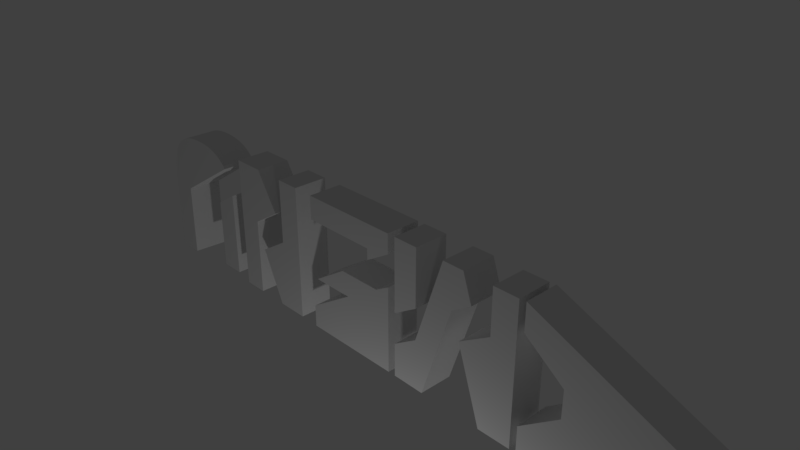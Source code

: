 # Source: MenuArrow.blend  (saved by Blender 2.78.0; exported with 4.5.12 LTS)
import bpy
from mathutils import Matrix  # noqa: F401  (used for matrix-valued properties, if any)

bpy.ops.wm.read_factory_settings(use_empty=True)
scene = bpy.context.scene
scene.name = 'Scene'

# ---- collections
col_collection_1 = bpy.data.collections.new('Collection 1'); scene.collection.children.link(col_collection_1)

# ---- world
world_world = bpy.data.worlds.new('World'); scene.world = world_world
world_world.color = (0.05088, 0.05088, 0.05088)
world_world.use_sun_shadow = False
world_world.sun_shadow_jitter_overblur = 0.0
world_world.cycles.sampling_method = 'MANUAL'

# ---- cameras
cam_camera = bpy.data.cameras.new('Camera')
cam_camera.clip_end = 100.0
cam_camera.lens = 35.0
cam_camera.sensor_width = 32.0
cam_camera.sensor_height = 18.0
cam_camera.ortho_scale = 7.314
cam_camera.dof.focus_distance = 0.0
cam_camera.dof.aperture_fstop = 128.0

# ---- lights
light_lamp = bpy.data.lights.new('Lamp', 'POINT')
light_lamp.transmission_factor = 0.0
light_lamp.cutoff_distance = 30.0
light_lamp.energy = 100.0
light_lamp.shadow_buffer_clip_start = 1.001
light_lamp.shadow_soft_size = 0.1
light_lamp.shadow_maximum_resolution = 0.006
light_lamp.use_absolute_resolution = True

# ---- meshes
me_plane = bpy.data.meshes.new('Plane')
me_plane.from_pydata([(-2.845, -1.367, 0.1984), (-2.845, -1.367, -0.3016), (-1.631, 0.0898, 0.2844), (-2.457, -1.346, -0.2156), (-2.095, -0.1969, -0.2156), (0.4462, -0.2273, 0.2844), (0.6659, -0.1014, 0.2844), (0.6659, 0.3566, 0.2844), (0.2885, 0.1293, 0.2844), (0.2885, 0.2937, 0.2844), (2.202, -1.361, 0.2844), (1.855, -0.3066, 0.2844), (2.319, -0.01986, 0.2844), (2.319, 0.6305, 0.2844), (1.266, -1.361, 0.2844), (0.7827, -1.353, 0.2844), (0.7827, -0.8672, 0.2844), (1.148, -0.6353, 0.2844), (1.577, 0.6387, 0.2844), (1.889, 0.6373, 0.2844), (2.025, 0.2389, 0.2844), (1.73, 0.05008, 0.2844), (1.148, -0.1889, 0.2844), (0.7827, -0.4162, 0.2844), (-3.211, -0.2953, 0.1984), (-3.211, -1.367, 0.1984), (-3.211, -1.367, -0.3016), (-3.211, -0.2953, -0.3016), (-2.845, -0.06805, 0.1984), (-2.845, -0.06805, -0.3016), (-4.286, -0.2658, -0.2156), (-4.285, -0.1734, -0.2156), (-4.28, -0.08649, -0.2156), (-4.272, -0.00514, -0.2156), (-4.261, 0.07067, -0.2156), (-4.246, 0.1409, -0.2156), (-4.228, 0.2057, -0.2156), (-4.208, 0.2649, -0.2156), (-4.183, 0.3185, -0.2156), (-4.156, 0.3667, -0.2156), (-4.126, 0.4093, -0.2156), (-4.092, 0.4463, -0.2156), (-4.055, 0.4778, -0.2156), (-4.022, 0.5035, -0.2156), (-3.987, 0.527, -0.2156), (-3.949, 0.5482, -0.2156), (-3.909, 0.5672, -0.2156), (-3.866, 0.584, -0.2156), (-3.821, 0.5985, -0.2156), (-3.774, 0.6108, -0.2156), (-3.724, 0.6208, -0.2156), (-3.671, 0.6286, -0.2156), (-3.616, 0.6342, -0.2156), (-3.559, 0.6376, -0.2156), (-3.499, 0.6387, -0.2156), (-3.424, 0.6369, -0.2156), (-3.353, 0.6317, -0.2156), (-3.285, 0.6229, -0.2156), (-3.222, 0.6106, -0.2156), (-3.162, 0.5948, -0.2156), (-3.106, 0.5755, -0.2156), (-3.054, 0.5526, -0.2156), (-3.005, 0.5263, -0.2156), (-2.96, 0.4964, -0.2156), (-2.92, 0.463, -0.2156), (-2.883, 0.4262, -0.2156), (-2.849, 0.3858, -0.2156), (-3.89, -0.2714, -0.2156), (-1.133, 0.6429, 0.2844), (-1.495, 0.6429, 0.2844), (-1.495, 0.6429, -0.2156), (-1.495, -0.3068, 0.2844), (-1.495, -0.3068, -0.2156), (-1.612, -1.349, 0.2844), (-1.133, -1.349, 0.2844), (-1.133, 0.6429, -0.2156), (-1.959, -0.5935, -0.2156), (-1.612, -1.349, -0.2156), (-1.133, -1.349, -0.2156), (-1.959, -0.5935, 0.2844), (-2.457, 0.6458, -0.2156), (-2.457, 0.6458, 0.2844), (-2.095, -0.1969, 0.2844), (-2.095, -1.346, 0.2844), (-1.978, 0.6458, -0.2156), (-1.631, 0.0898, -0.2156), (-1.978, 0.6458, 0.2844), (-2.095, -1.346, -0.2156), (-2.457, -1.346, 0.2844), (0.4462, -0.2273, -0.2156), (0.6659, -0.1014, -0.2156), (0.6659, 0.3566, -0.2156), (0.2885, 0.1293, -0.2156), (0.2885, 0.2937, -0.2156), (-0.8197, 0.2937, 0.2844), (-0.8197, 0.6387, -0.2156), (0.6659, 0.6387, 0.2844), (-0.8197, 0.6387, 0.2844), (0.6659, 0.6387, -0.2156), (-0.8197, 0.2937, -0.2156), (2.681, -1.361, -0.2156), (2.202, -1.361, -0.2156), (1.855, -0.3066, -0.2156), (2.319, -0.01986, -0.2156), (2.681, 0.6305, -0.2156), (1.266, -1.361, -0.2156), (0.7827, -1.353, -0.2156), (0.7827, -0.8672, -0.2156), (1.148, -0.6353, -0.2156), (1.577, 0.6387, -0.2156), (1.887, 0.6387, -0.2156), (2.025, 0.2389, -0.2156), (1.73, 0.05008, -0.2156), (1.148, -0.1889, -0.2156), (0.7827, -0.4162, -0.2156), (2.681, -1.361, 0.2844), (2.202, -1.361, 0.2844), (2.319, -0.01986, -0.2156), (2.319, -0.01986, 0.2844), (2.319, 0.6305, -0.2156), (2.319, 0.6305, 0.2844), (2.681, 0.6305, 0.2844), (1.266, -1.361, -0.2156), (1.266, -1.361, 0.2844), (0.7827, -1.353, -0.2156), (0.7827, -1.353, 0.2844), (0.7827, -0.8672, -0.2156), (0.7827, -0.8672, 0.2844), (1.148, -0.6353, 0.2844), (1.577, 0.6387, -0.2156), (2.025, 0.2389, -0.2156), (2.025, 0.2389, 0.2844), (1.73, 0.05008, -0.2156), (1.73, 0.05008, 0.2844), (1.148, -0.1889, -0.2156), (1.148, -0.1889, 0.2844), (0.7827, -0.4162, -0.2156), (0.7827, -0.4162, 0.2844), (1.148, 0.6387, -0.2156), (1.148, 0.6387, 0.2844), (0.6659, -1.356, -0.2156), (0.6659, -1.356, 0.2844), (-0.8225, -1.356, -0.2156), (-0.8225, -1.356, 0.2844), (-0.8225, -1.027, -0.2156), (-0.8225, -1.027, 0.2844), (-0.1075, -0.5723, -0.2156), (-0.1075, -0.5723, 0.2844), (-0.7395, -0.5723, -0.2156), (-0.7395, -0.5723, 0.2844), (-0.2021, -0.2273, -0.2156), (-0.2021, -0.2273, 0.2844), (0.6659, 0.3566, -0.2156), (0.6659, 0.3566, 0.2844), (0.2885, 0.1293, -0.2156), (0.2885, 0.1293, 0.2844), (-4.286, -0.2658, -0.2156), (-4.286, -0.2658, 0.2844), (-4.285, -0.1734, -0.2156), (-4.285, -0.1734, 0.2844), (-4.28, -0.08649, -0.2156), (-4.28, -0.08649, 0.2844), (-4.272, -0.00514, -0.2156), (-4.272, -0.00514, 0.2844), (-4.261, 0.07067, -0.2156), (-4.261, 0.07067, 0.2844), (-4.246, 0.1409, -0.2156), (-4.246, 0.1409, 0.2844), (-4.228, 0.2057, -0.2156), (-4.228, 0.2057, 0.2844), (-4.208, 0.2649, -0.2156), (-4.208, 0.2649, 0.2844), (-4.183, 0.3185, -0.2156), (-4.183, 0.3185, 0.2844), (-4.156, 0.3667, -0.2156), (-4.156, 0.3667, 0.2844), (-4.126, 0.4093, -0.2156), (-4.126, 0.4093, 0.2844), (-4.092, 0.4463, -0.2156), (-4.092, 0.4463, 0.2844), (-4.055, 0.4778, -0.2156), (-4.055, 0.4778, 0.2844), (-4.022, 0.5035, -0.2156), (-4.022, 0.5035, 0.2844), (-3.987, 0.527, -0.2156), (-3.987, 0.527, 0.2844), (-3.949, 0.5482, -0.2156), (-3.949, 0.5482, 0.2844), (-3.909, 0.5672, -0.2156), (-3.909, 0.5672, 0.2844), (-3.866, 0.584, -0.2156), (-3.866, 0.584, 0.2844), (-3.821, 0.5985, -0.2156), (-3.821, 0.5985, 0.2844), (-3.774, 0.6108, -0.2156), (-3.774, 0.6108, 0.2844), (-3.724, 0.6208, -0.2156), (-3.724, 0.6208, 0.2844), (-3.671, 0.6286, -0.2156), (-3.671, 0.6286, 0.2844), (-3.616, 0.6342, -0.2156), (-3.616, 0.6342, 0.2844), (-3.559, 0.6376, -0.2156), (-3.559, 0.6376, 0.2844), (-3.499, 0.6387, -0.2156), (-3.499, 0.6387, 0.2844), (-3.424, 0.6369, -0.2156), (-3.424, 0.6369, 0.2844), (-3.353, 0.6317, -0.2156), (-3.353, 0.6317, 0.2844), (-3.285, 0.6229, -0.2156), (-3.285, 0.6229, 0.2844), (-3.222, 0.6106, -0.2156), (-3.222, 0.6106, 0.2844), (-3.162, 0.5948, -0.2156), (-3.162, 0.5948, 0.2844), (-3.106, 0.5755, -0.2156), (-3.106, 0.5755, 0.2844), (-3.054, 0.5526, -0.2156), (-3.054, 0.5526, 0.2844), (-3.005, 0.5263, -0.2156), (-3.005, 0.5263, 0.2844), (-2.96, 0.4964, -0.2156), (-2.96, 0.4964, 0.2844), (-2.92, 0.463, -0.2156), (-2.92, 0.463, 0.2844), (-2.883, 0.4262, -0.2156), (-2.883, 0.4262, 0.2844), (-2.849, 0.3858, 0.2844), (2.774, -1.364, 0.2842), (5.12, -0.3625, -0.2154), (2.774, 0.6388, 0.2842), (5.12, -0.3625, 0.2842), (2.774, -0.9787, -0.2154), (2.774, 0.2537, 0.2842), (2.774, -0.9787, 0.2842), (3.333, -0.17, 0.2842), (2.774, 0.6388, -0.2154), (3.333, -0.5551, 0.2842), (2.774, -1.364, -0.2154), (2.774, 0.2537, -0.2154), (3.833, -0.17, 0.2842), (3.833, -0.5551, 0.2842), (3.333, -0.17, -0.2154), (3.333, -0.5551, -0.2154), (0.7827, 0.6387, -0.2156), (0.7827, 0.6387, 0.2844), (-3.914, -0.2658, 0.2844), (-3.898, -1.383, -0.2096), (-4.294, -1.377, -0.2096), (-4.294, -1.377, 0.2904), (-3.922, -1.377, 0.2904)], [(12, 13), (11, 12), (102, 103)], [(84, 80, 81, 86), (143, 142, 140, 141), (101, 100, 115, 116), (1, 0, 25, 26), (26, 25, 24, 27), (25, 0, 28, 24), (28, 29, 27, 24), (29, 28, 0, 1), (157, 156, 249, 250), (84, 86, 2, 85), (83, 88, 3, 87), (88, 83, 82, 2, 86, 81), (4, 82, 83, 87), (82, 4, 85, 2), (88, 81, 80, 3), (68, 69, 71, 79, 73, 74), (69, 68, 75, 70), (77, 73, 79, 76), (72, 71, 69, 70), (71, 72, 76, 79), (68, 74, 78, 75), (77, 78, 74, 73), (121, 115, 100, 104), (118, 117, 102, 11), (117, 118, 120, 119), (101, 116, 11, 102), (125, 127, 126, 124), (129, 18, 19, 110), (127, 128, 108, 126), (122, 132, 133, 123), (137, 136, 134, 135), (143, 145, 144, 142), (147, 149, 148, 146), (151, 5, 89, 150), (140, 90, 6, 141), (9, 93, 154, 155), (97, 94, 9, 155, 153, 96), (94, 97, 95, 99), (96, 98, 95, 97), (93, 9, 94, 99), (153, 152, 98, 96), (157, 159, 158, 156), (159, 161, 160, 158), (161, 163, 162, 160), (163, 165, 164, 162), (165, 167, 166, 164), (167, 169, 168, 166), (169, 171, 170, 168), (171, 173, 172, 170), (173, 175, 174, 172), (175, 177, 176, 174), (177, 179, 178, 176), (179, 181, 180, 178), (181, 183, 182, 180), (183, 185, 184, 182), (185, 187, 186, 184), (187, 189, 188, 186), (189, 191, 190, 188), (191, 193, 192, 190), (193, 195, 194, 192), (195, 197, 196, 194), (197, 199, 198, 196), (199, 201, 200, 198), (201, 203, 202, 200), (203, 205, 204, 202), (205, 207, 206, 204), (207, 209, 208, 206), (209, 211, 210, 208), (211, 213, 212, 210), (213, 215, 214, 212), (215, 217, 216, 214), (217, 219, 218, 216), (219, 221, 220, 218), (221, 223, 222, 220), (223, 225, 224, 222), (225, 227, 226, 224), (228, 157, 247), (231, 234, 241), (242, 241, 236, 238), (241, 242, 232), (242, 238, 235), (241, 234, 236), (242, 235, 229), (232, 231, 241), (229, 232, 242), (238, 244, 233, 235), (232, 230, 237, 231), (234, 240, 243, 236), (235, 233, 239, 229), (229, 239, 230, 232), (231, 237, 240, 234), (120, 121, 104, 119), (121, 120, 118, 11, 116, 115), (125, 124, 122, 123), (129, 108, 128, 18), (131, 130, 110, 19), (133, 132, 130, 131), (19, 18, 128, 127, 125, 123, 133, 131), (136, 137, 246, 245), (245, 246, 139, 138), (138, 139, 135, 134), (139, 246, 137, 135), (238, 236, 243, 244), (155, 154, 152, 153), (145, 147, 146, 144), (151, 150, 148, 149), (6, 90, 89, 5), (5, 151, 149, 147, 145, 143, 141, 6), (157, 228, 227, 159), (225, 161, 159, 227), (223, 163, 161, 225), (221, 165, 163, 223), (219, 167, 165, 221), (217, 169, 167, 219), (215, 171, 169, 217), (213, 173, 171, 215), (211, 175, 173, 213), (209, 177, 175, 211), (207, 179, 177, 209), (179, 207, 205, 181), (181, 205, 203, 183), (183, 203, 201, 185), (185, 201, 199, 187), (197, 189, 187, 199), (195, 193, 191, 189, 197), (228, 247, 67, 66), (228, 66, 226, 227), (250, 249, 248, 251), (67, 247, 251, 248), (247, 157, 250, 251)])
me_plane.use_remesh_preserve_volume = False
me_plane.use_remesh_preserve_attributes = False
me_plane.use_mirror_vertex_groups = False
me_plane.update()

# ---- objects
ob_plane = bpy.data.objects.new('Plane', me_plane)
ob_lamp = bpy.data.objects.new('Lamp', light_lamp)
ob_camera = bpy.data.objects.new('Camera', cam_camera)

# ---- transforms, parenting, visibility, modifiers, constraints
ob_plane.location = (0.0, 0.0, 0.0)
ob_plane.rotation_euler = (1.571, -0.0, 0.0)
ob_plane.lineart.crease_threshold = 0.0
ob_lamp.location = (1.6, -1.9, -4.17)
ob_lamp.rotation_euler = (0.6503, 0.05522, 1.866)
ob_lamp.lock_rotations_4d = False
ob_lamp.empty_display_type = 'ARROWS'
ob_lamp.color = (0.0, 0.0, 0.0, 0.0)
ob_lamp.lineart.crease_threshold = 0.0
ob_camera.location = (7.481, -6.508, 5.344)
ob_camera.rotation_euler = (1.109, 0.0, 0.8149)
ob_camera.lock_rotations_4d = False
ob_camera.empty_display_type = 'ARROWS'
ob_camera.color = (0.0, 0.0, 0.0, 0.0)
ob_camera.display_type = 'WIRE'
ob_camera.lineart.crease_threshold = 0.0

# ---- collection membership
col_collection_1.objects.link(ob_plane)
col_collection_1.objects.link(ob_lamp)
col_collection_1.objects.link(ob_camera)

# ---- scene / render settings (as saved in the file)
scene.camera = ob_camera
scene.frame_start = 1; scene.frame_end = 250; scene.frame_set(1)
scene.render.engine = 'BLENDER_EEVEE_NEXT'
scene.render.resolution_percentage = 50
scene.render.dither_intensity = 0.0
scene.cycles.use_denoising = False
scene.cycles.samples = 128
scene.cycles.sampling_pattern = 'TABULATED_SOBOL'
scene.cycles.light_sampling_threshold = 0.0
scene.cycles.use_adaptive_sampling = False
scene.cycles.use_light_tree = False
scene.cycles.blur_glossy = 0.0
scene.cycles.sample_clamp_indirect = 0.0
scene.view_settings.view_transform = 'Standard'
bpy.context.view_layer.update()
